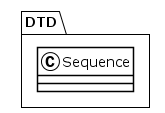

The diagram above was rendered by PlantUML. Its source (embedded in the PNG):
@startuml
!theme plain
package DTD {
class Sequence {
}
}
@enduml